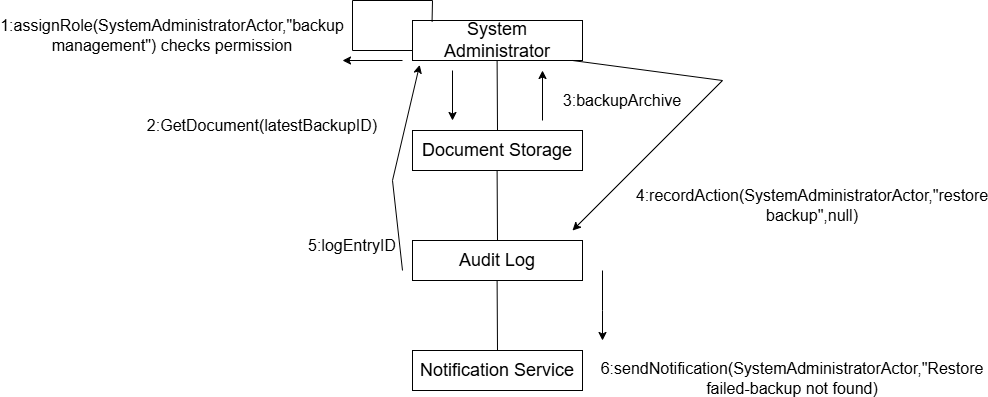

The diagram above was exported from draw.io. Its source (the exported page's mxGraphModel, read from the mxfile embedded in the PNG):
<mxGraphModel dx="2172" dy="606" grid="1" gridSize="10" guides="1" tooltips="1" connect="1" arrows="1" fold="1" page="1" pageScale="1" pageWidth="850" pageHeight="1100" math="0" shadow="0">
  <root>
    <mxCell id="0" />
    <mxCell id="1" parent="0" />
    <mxCell id="wEdZkBYoK0HTUAvmZGUw-1" value="&lt;font style=&quot;font-size: 18px;&quot;&gt;System Administrator&lt;/font&gt;" style="rounded=0;whiteSpace=wrap;html=1;" vertex="1" parent="1">
      <mxGeometry x="320" y="100" width="170" height="40" as="geometry" />
    </mxCell>
    <mxCell id="wEdZkBYoK0HTUAvmZGUw-3" value="&lt;span style=&quot;font-size: 18px;&quot;&gt;Document Storage&lt;/span&gt;" style="rounded=0;whiteSpace=wrap;html=1;" vertex="1" parent="1">
      <mxGeometry x="320" y="210" width="170" height="40" as="geometry" />
    </mxCell>
    <mxCell id="wEdZkBYoK0HTUAvmZGUw-4" value="&lt;span style=&quot;font-size: 18px;&quot;&gt;Audit Log&lt;/span&gt;" style="rounded=0;whiteSpace=wrap;html=1;" vertex="1" parent="1">
      <mxGeometry x="320" y="320" width="170" height="40" as="geometry" />
    </mxCell>
    <mxCell id="wEdZkBYoK0HTUAvmZGUw-6" value="" style="endArrow=none;html=1;rounded=0;exitX=0.5;exitY=0;exitDx=0;exitDy=0;" edge="1" parent="1" source="wEdZkBYoK0HTUAvmZGUw-3">
      <mxGeometry width="50" height="50" relative="1" as="geometry">
        <mxPoint x="404.6" y="200" as="sourcePoint" />
        <mxPoint x="404.6" y="140" as="targetPoint" />
      </mxGeometry>
    </mxCell>
    <mxCell id="wEdZkBYoK0HTUAvmZGUw-8" value="" style="endArrow=none;html=1;rounded=0;exitX=0.5;exitY=0;exitDx=0;exitDy=0;" edge="1" parent="1">
      <mxGeometry width="50" height="50" relative="1" as="geometry">
        <mxPoint x="405" y="320" as="sourcePoint" />
        <mxPoint x="404.6" y="250" as="targetPoint" />
      </mxGeometry>
    </mxCell>
    <mxCell id="wEdZkBYoK0HTUAvmZGUw-9" value="&lt;font style=&quot;font-size: 18px;&quot;&gt;Notification Service&lt;/font&gt;" style="rounded=0;whiteSpace=wrap;html=1;" vertex="1" parent="1">
      <mxGeometry x="320" y="430" width="170" height="40" as="geometry" />
    </mxCell>
    <mxCell id="wEdZkBYoK0HTUAvmZGUw-12" value="" style="endArrow=none;html=1;rounded=0;exitX=0.5;exitY=0;exitDx=0;exitDy=0;" edge="1" parent="1">
      <mxGeometry width="50" height="50" relative="1" as="geometry">
        <mxPoint x="405" y="430" as="sourcePoint" />
        <mxPoint x="404.6" y="360" as="targetPoint" />
      </mxGeometry>
    </mxCell>
    <mxCell id="wEdZkBYoK0HTUAvmZGUw-13" value="" style="endArrow=none;html=1;rounded=0;" edge="1" parent="1">
      <mxGeometry width="50" height="50" relative="1" as="geometry">
        <mxPoint x="260" y="80" as="sourcePoint" />
        <mxPoint x="340" y="80" as="targetPoint" />
      </mxGeometry>
    </mxCell>
    <mxCell id="wEdZkBYoK0HTUAvmZGUw-14" value="" style="endArrow=none;html=1;rounded=0;" edge="1" parent="1">
      <mxGeometry width="50" height="50" relative="1" as="geometry">
        <mxPoint x="260" y="130" as="sourcePoint" />
        <mxPoint x="260" y="80" as="targetPoint" />
      </mxGeometry>
    </mxCell>
    <mxCell id="wEdZkBYoK0HTUAvmZGUw-19" value="" style="endArrow=none;html=1;rounded=0;entryX=0;entryY=0.75;entryDx=0;entryDy=0;" edge="1" parent="1" target="wEdZkBYoK0HTUAvmZGUw-1">
      <mxGeometry width="50" height="50" relative="1" as="geometry">
        <mxPoint x="260" y="130" as="sourcePoint" />
        <mxPoint x="310" y="80" as="targetPoint" />
      </mxGeometry>
    </mxCell>
    <mxCell id="wEdZkBYoK0HTUAvmZGUw-20" value="" style="endArrow=none;html=1;rounded=0;exitX=0.115;exitY=0.03;exitDx=0;exitDy=0;exitPerimeter=0;" edge="1" parent="1" source="wEdZkBYoK0HTUAvmZGUw-1">
      <mxGeometry width="50" height="50" relative="1" as="geometry">
        <mxPoint x="290" y="130" as="sourcePoint" />
        <mxPoint x="340" y="80" as="targetPoint" />
      </mxGeometry>
    </mxCell>
    <mxCell id="wEdZkBYoK0HTUAvmZGUw-21" value="" style="endArrow=classic;html=1;rounded=0;" edge="1" parent="1">
      <mxGeometry width="50" height="50" relative="1" as="geometry">
        <mxPoint x="310" y="140" as="sourcePoint" />
        <mxPoint x="250" y="140" as="targetPoint" />
      </mxGeometry>
    </mxCell>
    <mxCell id="wEdZkBYoK0HTUAvmZGUw-22" value="&lt;font style=&quot;font-size: 16px;&quot;&gt;1:assignRole(SystemAdministratorActor,&quot;backup management&quot;) checks permission&lt;/font&gt;" style="text;strokeColor=none;align=center;fillColor=none;html=1;verticalAlign=middle;whiteSpace=wrap;rounded=0;" vertex="1" parent="1">
      <mxGeometry x="50" y="100" width="60" height="30" as="geometry" />
    </mxCell>
    <mxCell id="wEdZkBYoK0HTUAvmZGUw-23" value="" style="endArrow=classic;html=1;rounded=0;" edge="1" parent="1">
      <mxGeometry width="50" height="50" relative="1" as="geometry">
        <mxPoint x="360" y="150" as="sourcePoint" />
        <mxPoint x="360" y="200" as="targetPoint" />
      </mxGeometry>
    </mxCell>
    <mxCell id="wEdZkBYoK0HTUAvmZGUw-24" value="&lt;font style=&quot;font-size: 16px;&quot;&gt;2:GetDocument(latestBackupID)&lt;/font&gt;" style="text;strokeColor=none;align=center;fillColor=none;html=1;verticalAlign=middle;whiteSpace=wrap;rounded=0;" vertex="1" parent="1">
      <mxGeometry x="140" y="190" width="60" height="30" as="geometry" />
    </mxCell>
    <mxCell id="wEdZkBYoK0HTUAvmZGUw-25" value="&lt;font style=&quot;font-size: 16px;&quot;&gt;3:backupArchive&lt;/font&gt;" style="text;strokeColor=none;align=center;fillColor=none;html=1;verticalAlign=middle;whiteSpace=wrap;rounded=0;" vertex="1" parent="1">
      <mxGeometry x="500" y="130" width="60" height="100" as="geometry" />
    </mxCell>
    <mxCell id="wEdZkBYoK0HTUAvmZGUw-34" value="" style="endArrow=classic;html=1;rounded=0;entryX=0.042;entryY=1.11;entryDx=0;entryDy=0;entryPerimeter=0;" edge="1" parent="1" target="wEdZkBYoK0HTUAvmZGUw-1">
      <mxGeometry width="50" height="50" relative="1" as="geometry">
        <mxPoint x="310" y="350" as="sourcePoint" />
        <mxPoint x="250" y="350" as="targetPoint" />
        <Array as="points">
          <mxPoint x="300" y="260" />
        </Array>
      </mxGeometry>
    </mxCell>
    <mxCell id="wEdZkBYoK0HTUAvmZGUw-35" value="&lt;font style=&quot;font-size: 16px;&quot;&gt;4:recordAction(&lt;/font&gt;&lt;span style=&quot;font-size: 16px;&quot;&gt;SystemAdministratorActor,&quot;restore backup&quot;,null)&lt;/span&gt;" style="text;strokeColor=none;align=center;fillColor=none;html=1;verticalAlign=middle;whiteSpace=wrap;rounded=0;" vertex="1" parent="1">
      <mxGeometry x="610" y="270" width="220" height="30" as="geometry" />
    </mxCell>
    <mxCell id="wEdZkBYoK0HTUAvmZGUw-37" value="&lt;span style=&quot;font-size: 16px;&quot;&gt;5:logEntryID&lt;/span&gt;" style="text;strokeColor=none;align=center;fillColor=none;html=1;verticalAlign=middle;whiteSpace=wrap;rounded=0;" vertex="1" parent="1">
      <mxGeometry x="230" y="310" width="60" height="30" as="geometry" />
    </mxCell>
    <mxCell id="wEdZkBYoK0HTUAvmZGUw-38" value="&lt;font style=&quot;font-size: 16px;&quot;&gt;6:sendNotification(SystemAdministratorActor,&quot;Restore failed-backup not found)&lt;/font&gt;" style="text;strokeColor=none;align=center;fillColor=none;html=1;verticalAlign=middle;whiteSpace=wrap;rounded=0;" vertex="1" parent="1">
      <mxGeometry x="670" y="440" width="60" height="35" as="geometry" />
    </mxCell>
    <mxCell id="wEdZkBYoK0HTUAvmZGUw-40" value="" style="endArrow=classic;html=1;rounded=0;" edge="1" parent="1">
      <mxGeometry width="50" height="50" relative="1" as="geometry">
        <mxPoint x="450" y="200" as="sourcePoint" />
        <mxPoint x="450" y="150" as="targetPoint" />
      </mxGeometry>
    </mxCell>
    <mxCell id="wEdZkBYoK0HTUAvmZGUw-54" value="" style="endArrow=classic;html=1;rounded=0;" edge="1" parent="1">
      <mxGeometry width="50" height="50" relative="1" as="geometry">
        <mxPoint x="480" y="140" as="sourcePoint" />
        <mxPoint x="480" y="310" as="targetPoint" />
        <Array as="points">
          <mxPoint x="630" y="160" />
        </Array>
      </mxGeometry>
    </mxCell>
    <mxCell id="wEdZkBYoK0HTUAvmZGUw-56" value="" style="endArrow=classic;html=1;rounded=0;" edge="1" parent="1">
      <mxGeometry width="50" height="50" relative="1" as="geometry">
        <mxPoint x="510" y="350" as="sourcePoint" />
        <mxPoint x="510" y="420" as="targetPoint" />
        <Array as="points">
          <mxPoint x="510" y="390" />
        </Array>
      </mxGeometry>
    </mxCell>
  </root>
</mxGraphModel>